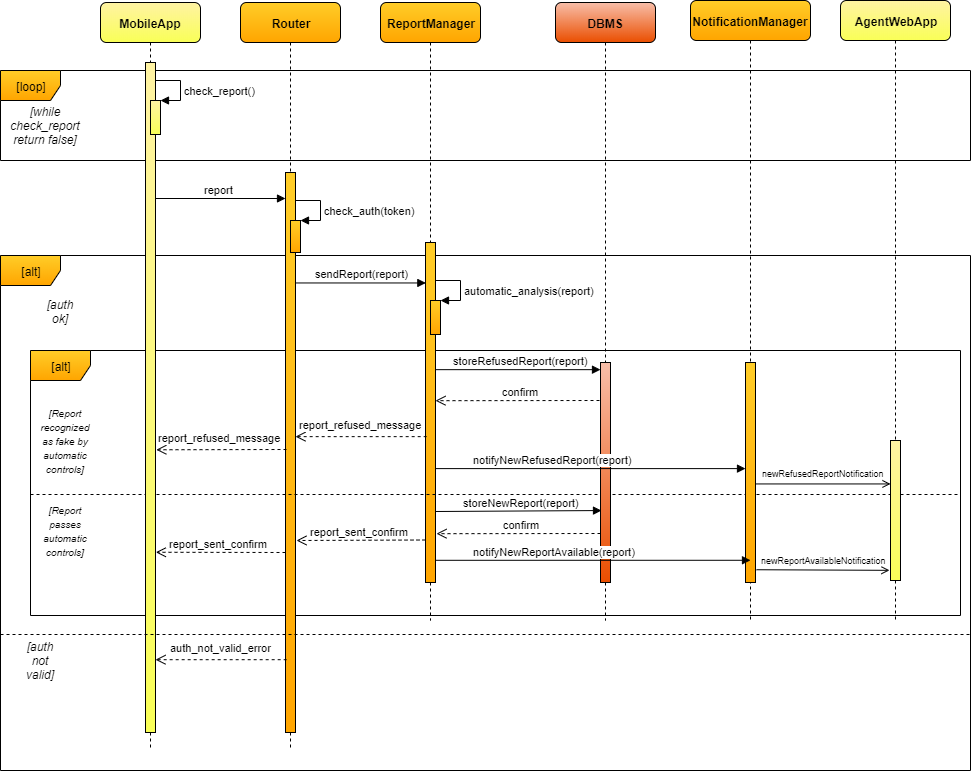

The diagram above was exported from draw.io. Its source (the exported page's mxGraphModel, read from the mxfile embedded in the PNG):
<mxGraphModel dx="868" dy="433" grid="1" gridSize="10" guides="1" tooltips="1" connect="1" arrows="1" fold="1" page="1" pageScale="1" pageWidth="827" pageHeight="1169" math="0" shadow="0">
  <root>
    <mxCell id="0" />
    <mxCell id="1" parent="0" />
    <mxCell id="k95odtX5xQO-d_R6_tEZ-38" value="[alt]" style="shape=umlFrame;whiteSpace=wrap;html=1;gradientColor=#ffa500;fillColor=#ffcd28;strokeColor=#000000;" parent="1" vertex="1">
      <mxGeometry x="70" y="305" width="970" height="515" as="geometry" />
    </mxCell>
    <mxCell id="swWMjg69edE27oS9B08n-20" value="[alt]" style="shape=umlFrame;whiteSpace=wrap;html=1;gradientColor=#ffa500;fillColor=#ffcd28;strokeColor=#000000;" parent="1" vertex="1">
      <mxGeometry x="100" y="400" width="930" height="265" as="geometry" />
    </mxCell>
    <mxCell id="swWMjg69edE27oS9B08n-8" value="[loop]" style="shape=umlFrame;whiteSpace=wrap;html=1;gradientColor=#ffa500;fillColor=#ffcd28;strokeColor=#000000;" parent="1" vertex="1">
      <mxGeometry x="70" y="120" width="970" height="90" as="geometry" />
    </mxCell>
    <mxCell id="swWMjg69edE27oS9B08n-2" value="Router" style="shape=umlLifeline;perimeter=lifelinePerimeter;whiteSpace=wrap;html=1;container=1;collapsible=0;recursiveResize=0;outlineConnect=0;gradientColor=#FFA500;fillColor=#FFCD28;fontStyle=1;rounded=1;" parent="1" vertex="1">
      <mxGeometry x="310" y="52" width="100" height="748" as="geometry" />
    </mxCell>
    <mxCell id="swWMjg69edE27oS9B08n-5" value="" style="html=1;points=[];perimeter=orthogonalPerimeter;gradientColor=#FFA500;fillColor=#FFCD28;" parent="swWMjg69edE27oS9B08n-2" vertex="1">
      <mxGeometry x="45" y="170" width="10" height="560" as="geometry" />
    </mxCell>
    <mxCell id="swWMjg69edE27oS9B08n-18" value="" style="html=1;points=[];perimeter=orthogonalPerimeter;gradientColor=#FFA500;fillColor=#FFCD28;" parent="swWMjg69edE27oS9B08n-2" vertex="1">
      <mxGeometry x="50" y="218" width="10" height="32" as="geometry" />
    </mxCell>
    <mxCell id="swWMjg69edE27oS9B08n-19" value="check_auth(token)" style="edgeStyle=orthogonalEdgeStyle;html=1;align=left;spacingLeft=2;endArrow=block;rounded=0;entryX=1;entryY=0;" parent="swWMjg69edE27oS9B08n-2" target="swWMjg69edE27oS9B08n-18" edge="1">
      <mxGeometry x="0.0847" relative="1" as="geometry">
        <mxPoint x="55" y="198" as="sourcePoint" />
        <Array as="points">
          <mxPoint x="80" y="198" />
        </Array>
        <mxPoint as="offset" />
      </mxGeometry>
    </mxCell>
    <mxCell id="swWMjg69edE27oS9B08n-3" value="ReportManager" style="shape=umlLifeline;perimeter=lifelinePerimeter;whiteSpace=wrap;html=1;container=1;collapsible=0;recursiveResize=0;outlineConnect=0;gradientColor=#FFA500;fillColor=#FFCD28;fontStyle=1;rounded=1;" parent="1" vertex="1">
      <mxGeometry x="450" y="52" width="100" height="618" as="geometry" />
    </mxCell>
    <mxCell id="swWMjg69edE27oS9B08n-34" value="" style="html=1;points=[];perimeter=orthogonalPerimeter;gradientColor=#FFA500;fillColor=#FFCD28;" parent="swWMjg69edE27oS9B08n-3" vertex="1">
      <mxGeometry x="45" y="240" width="10" height="340" as="geometry" />
    </mxCell>
    <mxCell id="swWMjg69edE27oS9B08n-10" value="[while check_report return false]" style="text;html=1;strokeColor=none;fillColor=none;align=center;verticalAlign=middle;whiteSpace=wrap;rounded=0;fontStyle=2" parent="1" vertex="1">
      <mxGeometry x="95" y="165" width="40" height="20" as="geometry" />
    </mxCell>
    <mxCell id="swWMjg69edE27oS9B08n-15" value="report" style="html=1;verticalAlign=bottom;endArrow=block;" parent="1" target="swWMjg69edE27oS9B08n-5" edge="1">
      <mxGeometry x="0.0103" width="80" relative="1" as="geometry">
        <mxPoint x="220" y="248" as="sourcePoint" />
        <mxPoint x="352" y="227" as="targetPoint" />
        <Array as="points" />
        <mxPoint as="offset" />
      </mxGeometry>
    </mxCell>
    <mxCell id="swWMjg69edE27oS9B08n-23" value="report_refused_message" style="html=1;verticalAlign=bottom;endArrow=open;dashed=1;endSize=8;rounded=0;spacingBottom=3;entryX=1.083;entryY=0.578;entryDx=0;entryDy=0;entryPerimeter=0;" parent="1" target="k95odtX5xQO-d_R6_tEZ-2" edge="1">
      <mxGeometry x="0.037" relative="1" as="geometry">
        <mxPoint x="356" y="499" as="sourcePoint" />
        <mxPoint x="220" y="499" as="targetPoint" />
        <mxPoint as="offset" />
      </mxGeometry>
    </mxCell>
    <mxCell id="swWMjg69edE27oS9B08n-26" value="&lt;font style=&quot;font-size: 10px&quot;&gt;&lt;i&gt;[Report recognized as fake by automatic controls]&lt;/i&gt;&lt;/font&gt;" style="text;html=1;strokeColor=none;fillColor=none;align=center;verticalAlign=middle;whiteSpace=wrap;rounded=0;" parent="1" vertex="1">
      <mxGeometry x="115" y="480" width="40" height="20" as="geometry" />
    </mxCell>
    <mxCell id="swWMjg69edE27oS9B08n-27" value="" style="line;strokeWidth=1;fillColor=none;align=left;verticalAlign=middle;spacingTop=-1;spacingLeft=3;spacingRight=3;rotatable=0;labelPosition=right;points=[];portConstraint=eastwest;dashed=1;" parent="1" vertex="1">
      <mxGeometry x="100" y="540" width="930" height="8" as="geometry" />
    </mxCell>
    <mxCell id="swWMjg69edE27oS9B08n-28" value="&lt;font style=&quot;font-size: 10px&quot;&gt;&lt;i&gt;[Report passes automatic controls]&lt;/i&gt;&lt;/font&gt;" style="text;html=1;strokeColor=none;fillColor=none;align=center;verticalAlign=middle;whiteSpace=wrap;rounded=0;" parent="1" vertex="1">
      <mxGeometry x="115" y="570" width="40" height="20" as="geometry" />
    </mxCell>
    <mxCell id="swWMjg69edE27oS9B08n-31" value="report_sent_confirm" style="html=1;verticalAlign=bottom;endArrow=open;dashed=1;endSize=8;entryX=1.033;entryY=0.731;entryDx=0;entryDy=0;entryPerimeter=0;" parent="1" target="k95odtX5xQO-d_R6_tEZ-2" edge="1">
      <mxGeometry x="0.0266" relative="1" as="geometry">
        <mxPoint x="355" y="602" as="sourcePoint" />
        <mxPoint x="240" y="600" as="targetPoint" />
        <mxPoint as="offset" />
      </mxGeometry>
    </mxCell>
    <mxCell id="swWMjg69edE27oS9B08n-25" value="storeRefusedReport(report)" style="html=1;verticalAlign=bottom;endArrow=block;exitX=0.95;exitY=0.374;exitDx=0;exitDy=0;exitPerimeter=0;endFill=1;strokeColor=#000000;endSize=6;jumpSize=6;" parent="1" source="swWMjg69edE27oS9B08n-34" target="k95odtX5xQO-d_R6_tEZ-6" edge="1">
      <mxGeometry x="0.0333" width="80" relative="1" as="geometry">
        <mxPoint x="505.0999999999999" y="440" as="sourcePoint" />
        <mxPoint x="633.6700000000001" y="441" as="targetPoint" />
        <mxPoint as="offset" />
      </mxGeometry>
    </mxCell>
    <mxCell id="k95odtX5xQO-d_R6_tEZ-1" value="MobileApp" style="shape=umlLifeline;perimeter=lifelinePerimeter;whiteSpace=wrap;html=1;container=1;collapsible=0;recursiveResize=0;outlineConnect=0;gradientColor=#F9FF57;fillColor=#FFF3A3;fontStyle=1;rounded=1;" parent="1" vertex="1">
      <mxGeometry x="170" y="52" width="100" height="748" as="geometry" />
    </mxCell>
    <mxCell id="k95odtX5xQO-d_R6_tEZ-2" value="" style="html=1;points=[];perimeter=orthogonalPerimeter;gradientColor=#F9FF57;fillColor=#FFF3A3;" parent="k95odtX5xQO-d_R6_tEZ-1" vertex="1">
      <mxGeometry x="45" y="60" width="10" height="670" as="geometry" />
    </mxCell>
    <mxCell id="k95odtX5xQO-d_R6_tEZ-3" value="" style="html=1;points=[];perimeter=orthogonalPerimeter;gradientColor=#F9FF57;fillColor=#FFF3A3;" parent="k95odtX5xQO-d_R6_tEZ-1" vertex="1">
      <mxGeometry x="50" y="98" width="10" height="34" as="geometry" />
    </mxCell>
    <mxCell id="k95odtX5xQO-d_R6_tEZ-4" value="check_report()" style="edgeStyle=orthogonalEdgeStyle;html=1;align=left;spacingLeft=2;endArrow=block;rounded=0;entryX=1;entryY=0;" parent="k95odtX5xQO-d_R6_tEZ-1" target="k95odtX5xQO-d_R6_tEZ-3" edge="1">
      <mxGeometry x="0.0847" relative="1" as="geometry">
        <mxPoint x="55" y="78" as="sourcePoint" />
        <Array as="points">
          <mxPoint x="80" y="78" />
        </Array>
        <mxPoint as="offset" />
      </mxGeometry>
    </mxCell>
    <mxCell id="k95odtX5xQO-d_R6_tEZ-5" value="DBMS" style="shape=umlLifeline;perimeter=lifelinePerimeter;whiteSpace=wrap;html=1;container=1;collapsible=0;recursiveResize=0;outlineConnect=0;fillColor=#F8BEA9;gradientColor=#EA4E00;fontStyle=1;rounded=1;" parent="1" vertex="1">
      <mxGeometry x="625" y="52" width="100" height="618" as="geometry" />
    </mxCell>
    <mxCell id="k95odtX5xQO-d_R6_tEZ-6" value="" style="html=1;points=[];perimeter=orthogonalPerimeter;fillColor=#F8BEA9;gradientColor=#EA4E00;" parent="k95odtX5xQO-d_R6_tEZ-5" vertex="1">
      <mxGeometry x="45" y="360" width="10" height="220" as="geometry" />
    </mxCell>
    <mxCell id="k95odtX5xQO-d_R6_tEZ-7" value="sendReport(report)" style="html=1;verticalAlign=bottom;endArrow=block;entryX=0.033;entryY=0.119;entryDx=0;entryDy=0;entryPerimeter=0;" parent="1" source="swWMjg69edE27oS9B08n-5" target="swWMjg69edE27oS9B08n-34" edge="1">
      <mxGeometry x="0.0103" width="80" relative="1" as="geometry">
        <mxPoint x="370" y="321" as="sourcePoint" />
        <mxPoint x="488" y="321" as="targetPoint" />
        <Array as="points" />
        <mxPoint as="offset" />
      </mxGeometry>
    </mxCell>
    <mxCell id="k95odtX5xQO-d_R6_tEZ-8" value="" style="html=1;points=[];perimeter=orthogonalPerimeter;gradientColor=#FFA500;fillColor=#FFCD28;" parent="1" vertex="1">
      <mxGeometry x="500" y="350" width="10" height="34" as="geometry" />
    </mxCell>
    <mxCell id="k95odtX5xQO-d_R6_tEZ-9" value="automatic_analysis(report)" style="edgeStyle=orthogonalEdgeStyle;html=1;align=left;spacingLeft=2;endArrow=block;rounded=0;entryX=1;entryY=0;" parent="1" target="k95odtX5xQO-d_R6_tEZ-8" edge="1">
      <mxGeometry x="0.0847" relative="1" as="geometry">
        <mxPoint x="505.0952380952381" y="329.8095238095238" as="sourcePoint" />
        <Array as="points">
          <mxPoint x="530" y="330" />
        </Array>
        <mxPoint as="offset" />
      </mxGeometry>
    </mxCell>
    <mxCell id="k95odtX5xQO-d_R6_tEZ-19" value="NotificationManager" style="shape=umlLifeline;perimeter=lifelinePerimeter;whiteSpace=wrap;html=1;container=1;collapsible=0;recursiveResize=0;outlineConnect=0;gradientColor=#FFA500;fillColor=#FFCD28;fontStyle=1;shadow=0;rounded=1;" parent="1" vertex="1">
      <mxGeometry x="760" y="50" width="120" height="620" as="geometry" />
    </mxCell>
    <mxCell id="k95odtX5xQO-d_R6_tEZ-20" value="" style="html=1;points=[];perimeter=orthogonalPerimeter;gradientColor=#FFA500;fillColor=#FFCD28;" parent="k95odtX5xQO-d_R6_tEZ-19" vertex="1">
      <mxGeometry x="55" y="362" width="10" height="220" as="geometry" />
    </mxCell>
    <mxCell id="k95odtX5xQO-d_R6_tEZ-21" value="AgentWebApp" style="shape=umlLifeline;perimeter=lifelinePerimeter;whiteSpace=wrap;html=1;container=1;collapsible=0;recursiveResize=0;outlineConnect=0;gradientColor=#F9FF57;fillColor=#FFF3A3;fontStyle=1;rounded=1;" parent="1" vertex="1">
      <mxGeometry x="910" y="50" width="110" height="620" as="geometry" />
    </mxCell>
    <mxCell id="k95odtX5xQO-d_R6_tEZ-22" value="" style="html=1;points=[];perimeter=orthogonalPerimeter;gradientColor=#F9FF57;fillColor=#FFF3A3;" parent="k95odtX5xQO-d_R6_tEZ-21" vertex="1">
      <mxGeometry x="50" y="440" width="10" height="140" as="geometry" />
    </mxCell>
    <mxCell id="k95odtX5xQO-d_R6_tEZ-23" value="report_refused_message" style="html=1;verticalAlign=bottom;endArrow=open;dashed=1;endSize=8;rounded=0;spacingTop=0;spacingBottom=3;exitX=0.117;exitY=0.571;exitDx=0;exitDy=0;exitPerimeter=0;" parent="1" source="swWMjg69edE27oS9B08n-34" target="swWMjg69edE27oS9B08n-5" edge="1">
      <mxGeometry x="0.0008" relative="1" as="geometry">
        <mxPoint x="490" y="450" as="sourcePoint" />
        <mxPoint x="365" y="450.17999999999995" as="targetPoint" />
        <mxPoint as="offset" />
      </mxGeometry>
    </mxCell>
    <mxCell id="k95odtX5xQO-d_R6_tEZ-26" value="confirm" style="html=1;verticalAlign=bottom;endArrow=open;dashed=1;endSize=8;rounded=0;spacingTop=0;spacingBottom=0;" parent="1" edge="1">
      <mxGeometry x="-0.0366" relative="1" as="geometry">
        <mxPoint x="669" y="450" as="sourcePoint" />
        <mxPoint x="505" y="450.17999999999995" as="targetPoint" />
        <mxPoint as="offset" />
      </mxGeometry>
    </mxCell>
    <mxCell id="k95odtX5xQO-d_R6_tEZ-27" value="notifyNewRefusedReport(report)" style="html=1;verticalAlign=bottom;endArrow=block;endFill=1;strokeColor=#000000;endSize=6;jumpSize=6;exitX=1.033;exitY=0.665;exitDx=0;exitDy=0;exitPerimeter=0;" parent="1" source="swWMjg69edE27oS9B08n-34" target="k95odtX5xQO-d_R6_tEZ-20" edge="1">
      <mxGeometry x="-0.2449" width="80" relative="1" as="geometry">
        <mxPoint x="505.14" y="469.9" as="sourcePoint" />
        <mxPoint x="671.3300000000002" y="470.38" as="targetPoint" />
        <mxPoint as="offset" />
      </mxGeometry>
    </mxCell>
    <mxCell id="k95odtX5xQO-d_R6_tEZ-28" value="newRefusedReportNotification" style="html=1;verticalAlign=bottom;endArrow=open;endFill=0;fontSize=9;spacingBottom=3;exitX=0.95;exitY=0.552;exitDx=0;exitDy=0;exitPerimeter=0;" parent="1" source="k95odtX5xQO-d_R6_tEZ-20" target="k95odtX5xQO-d_R6_tEZ-22" edge="1">
      <mxGeometry x="0.0044" width="80" relative="1" as="geometry">
        <mxPoint x="820" y="490" as="sourcePoint" />
        <mxPoint x="940" y="490" as="targetPoint" />
        <mxPoint as="offset" />
      </mxGeometry>
    </mxCell>
    <mxCell id="k95odtX5xQO-d_R6_tEZ-32" value="storeNewReport(report)" style="html=1;verticalAlign=bottom;endArrow=block;exitX=0.9;exitY=0.4;exitDx=0;exitDy=0;exitPerimeter=0;endFill=1;strokeColor=#000000;endSize=6;jumpSize=6;entryX=0;entryY=0.397;entryDx=0;entryDy=0;entryPerimeter=0;" parent="1" edge="1">
      <mxGeometry x="0.0333" width="80" relative="1" as="geometry">
        <mxPoint x="505" y="561" as="sourcePoint" />
        <mxPoint x="671" y="560.04" as="targetPoint" />
        <mxPoint as="offset" />
      </mxGeometry>
    </mxCell>
    <mxCell id="k95odtX5xQO-d_R6_tEZ-33" value="confirm" style="html=1;verticalAlign=bottom;endArrow=open;dashed=1;endSize=8;rounded=0;spacingTop=0;spacingBottom=0;" parent="1" edge="1">
      <mxGeometry x="-0.0366" relative="1" as="geometry">
        <mxPoint x="670" y="583" as="sourcePoint" />
        <mxPoint x="506" y="583.18" as="targetPoint" />
        <mxPoint as="offset" />
      </mxGeometry>
    </mxCell>
    <mxCell id="k95odtX5xQO-d_R6_tEZ-34" value="report_sent_confirm" style="html=1;verticalAlign=bottom;endArrow=open;dashed=1;endSize=8;" parent="1" edge="1">
      <mxGeometry x="0.0266" relative="1" as="geometry">
        <mxPoint x="495" y="589.5" as="sourcePoint" />
        <mxPoint x="366" y="590" as="targetPoint" />
        <mxPoint as="offset" />
      </mxGeometry>
    </mxCell>
    <mxCell id="k95odtX5xQO-d_R6_tEZ-35" value="notifyNewReportAvailable(report)" style="html=1;verticalAlign=bottom;endArrow=block;endFill=1;strokeColor=#000000;endSize=6;jumpSize=6;exitX=1.033;exitY=0.665;exitDx=0;exitDy=0;exitPerimeter=0;entryX=0.5;entryY=0.899;entryDx=0;entryDy=0;entryPerimeter=0;" parent="1" target="k95odtX5xQO-d_R6_tEZ-20" edge="1">
      <mxGeometry x="-0.2449" width="80" relative="1" as="geometry">
        <mxPoint x="504.8299999999999" y="609.8000000000001" as="sourcePoint" />
        <mxPoint x="809.5" y="609.8000000000001" as="targetPoint" />
        <mxPoint as="offset" />
      </mxGeometry>
    </mxCell>
    <mxCell id="k95odtX5xQO-d_R6_tEZ-36" value="newReportAvailableNotification" style="html=1;verticalAlign=bottom;endArrow=open;endFill=0;fontSize=9;spacingBottom=3;exitX=1.105;exitY=0.942;exitDx=0;exitDy=0;exitPerimeter=0;" parent="1" source="k95odtX5xQO-d_R6_tEZ-20" edge="1">
      <mxGeometry x="0.0044" width="80" relative="1" as="geometry">
        <mxPoint x="830" y="620" as="sourcePoint" />
        <mxPoint x="959" y="619.826" as="targetPoint" />
        <mxPoint as="offset" />
      </mxGeometry>
    </mxCell>
    <mxCell id="k95odtX5xQO-d_R6_tEZ-39" value="[auth ok]" style="text;html=1;strokeColor=none;fillColor=none;align=center;verticalAlign=middle;whiteSpace=wrap;rounded=0;fontStyle=2" parent="1" vertex="1">
      <mxGeometry x="110" y="351" width="40" height="20" as="geometry" />
    </mxCell>
    <mxCell id="k95odtX5xQO-d_R6_tEZ-41" value="auth_not_valid_error" style="html=1;verticalAlign=bottom;endArrow=open;dashed=1;endSize=8;rounded=0;spacingTop=0;spacingBottom=3;exitX=0.117;exitY=0.87;exitDx=0;exitDy=0;exitPerimeter=0;" parent="1" source="swWMjg69edE27oS9B08n-5" target="k95odtX5xQO-d_R6_tEZ-2" edge="1">
      <mxGeometry x="0.0008" relative="1" as="geometry">
        <mxPoint x="350" y="710" as="sourcePoint" />
        <mxPoint x="230" y="710.14" as="targetPoint" />
        <mxPoint as="offset" />
      </mxGeometry>
    </mxCell>
    <mxCell id="k95odtX5xQO-d_R6_tEZ-42" value="" style="line;strokeWidth=1;fillColor=none;align=left;verticalAlign=middle;spacingTop=-1;spacingLeft=3;spacingRight=3;rotatable=0;labelPosition=right;points=[];portConstraint=eastwest;dashed=1;" parent="1" vertex="1">
      <mxGeometry x="70" y="680" width="970" height="8" as="geometry" />
    </mxCell>
    <mxCell id="k95odtX5xQO-d_R6_tEZ-43" value="[auth not valid]" style="text;html=1;strokeColor=none;fillColor=none;align=center;verticalAlign=middle;whiteSpace=wrap;rounded=0;fontStyle=2" parent="1" vertex="1">
      <mxGeometry x="90" y="700" width="40" height="20" as="geometry" />
    </mxCell>
  </root>
</mxGraphModel>